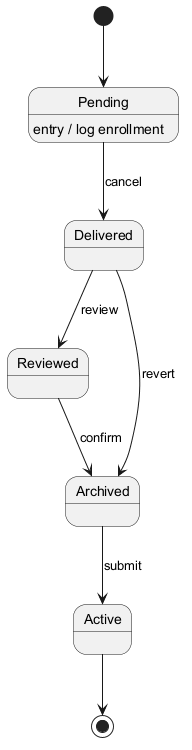

The diagram above was rendered by PlantUML. Its source (embedded in the PNG):
@startuml

[*] --> Pending
Pending --> Delivered : cancel
Pending : entry / log enrollment
Delivered --> Reviewed : review
Reviewed --> Archived : confirm
Archived --> Active : submit
Delivered --> Archived : revert
Active --> [*]
@enduml